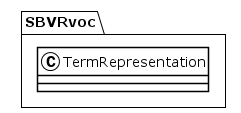

The diagram above was rendered by PlantUML. Its source (embedded in the PNG):
@startuml
!theme plain
package SBVRvoc {
class TermRepresentation {
}
}
@enduml